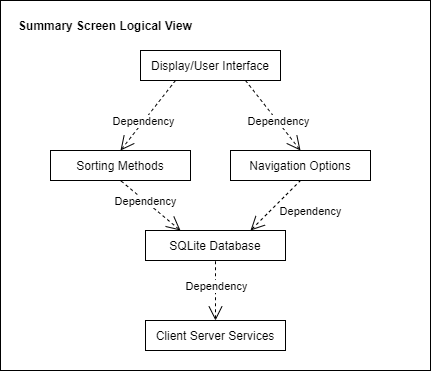

The diagram above was exported from draw.io. Its source (the exported page's mxGraphModel, read from the mxfile embedded in the PNG):
<mxGraphModel dx="2062" dy="1065" grid="1" gridSize="10" guides="1" tooltips="1" connect="1" arrows="1" fold="1" page="1" pageScale="1" pageWidth="850" pageHeight="1100" math="0" shadow="0">
  <root>
    <mxCell id="0" />
    <mxCell id="1" parent="0" />
    <mxCell id="OHkV2gfUYftZRdVHnOCh-1" value="" style="rounded=0;whiteSpace=wrap;html=1;" parent="1" vertex="1">
      <mxGeometry x="210" y="210" width="430" height="370" as="geometry" />
    </mxCell>
    <mxCell id="OHkV2gfUYftZRdVHnOCh-2" value="&lt;b&gt;Summary Screen Logical View&lt;/b&gt;" style="text;html=1;strokeColor=none;fillColor=none;align=center;verticalAlign=middle;whiteSpace=wrap;rounded=0;" parent="1" vertex="1">
      <mxGeometry x="220" y="220" width="190" height="30" as="geometry" />
    </mxCell>
    <mxCell id="OHkV2gfUYftZRdVHnOCh-3" value="Display/User Interface" style="rounded=0;whiteSpace=wrap;html=1;" parent="1" vertex="1">
      <mxGeometry x="350" y="260" width="140" height="30" as="geometry" />
    </mxCell>
    <mxCell id="OHkV2gfUYftZRdVHnOCh-4" value="Sorting Methods" style="rounded=0;whiteSpace=wrap;html=1;" parent="1" vertex="1">
      <mxGeometry x="260" y="360" width="140" height="30" as="geometry" />
    </mxCell>
    <mxCell id="OHkV2gfUYftZRdVHnOCh-5" value="Navigation Options" style="rounded=0;whiteSpace=wrap;html=1;" parent="1" vertex="1">
      <mxGeometry x="440" y="360" width="140" height="30" as="geometry" />
    </mxCell>
    <mxCell id="OHkV2gfUYftZRdVHnOCh-6" value="SQLite Database" style="rounded=0;whiteSpace=wrap;html=1;" parent="1" vertex="1">
      <mxGeometry x="355" y="440" width="140" height="30" as="geometry" />
    </mxCell>
    <mxCell id="OHkV2gfUYftZRdVHnOCh-7" value="Client Server Services" style="rounded=0;whiteSpace=wrap;html=1;" parent="1" vertex="1">
      <mxGeometry x="355" y="530" width="140" height="30" as="geometry" />
    </mxCell>
    <mxCell id="OHkV2gfUYftZRdVHnOCh-9" value="" style="endArrow=open;endSize=12;dashed=1;html=1;exitX=0.25;exitY=1;exitDx=0;exitDy=0;entryX=0.5;entryY=0;entryDx=0;entryDy=0;" parent="1" source="OHkV2gfUYftZRdVHnOCh-3" target="OHkV2gfUYftZRdVHnOCh-4" edge="1">
      <mxGeometry width="160" relative="1" as="geometry">
        <mxPoint x="245" y="470" as="sourcePoint" />
        <mxPoint x="350" y="380" as="targetPoint" />
        <Array as="points" />
      </mxGeometry>
    </mxCell>
    <mxCell id="OHkV2gfUYftZRdVHnOCh-10" value="Dependency" style="edgeLabel;html=1;align=center;verticalAlign=middle;resizable=0;points=[];" parent="OHkV2gfUYftZRdVHnOCh-9" vertex="1" connectable="0">
      <mxGeometry x="0.175" relative="1" as="geometry">
        <mxPoint as="offset" />
      </mxGeometry>
    </mxCell>
    <mxCell id="OHkV2gfUYftZRdVHnOCh-11" value="" style="endArrow=open;endSize=12;dashed=1;html=1;exitX=0.75;exitY=1;exitDx=0;exitDy=0;entryX=0.5;entryY=0;entryDx=0;entryDy=0;" parent="1" source="OHkV2gfUYftZRdVHnOCh-3" target="OHkV2gfUYftZRdVHnOCh-5" edge="1">
      <mxGeometry width="160" relative="1" as="geometry">
        <mxPoint x="380" y="415" as="sourcePoint" />
        <mxPoint x="740" y="300" as="targetPoint" />
        <Array as="points" />
      </mxGeometry>
    </mxCell>
    <mxCell id="OHkV2gfUYftZRdVHnOCh-12" value="Dependency" style="edgeLabel;html=1;align=center;verticalAlign=middle;resizable=0;points=[];" parent="OHkV2gfUYftZRdVHnOCh-11" vertex="1" connectable="0">
      <mxGeometry x="0.175" relative="1" as="geometry">
        <mxPoint as="offset" />
      </mxGeometry>
    </mxCell>
    <mxCell id="OHkV2gfUYftZRdVHnOCh-13" value="" style="endArrow=none;endSize=12;dashed=1;html=1;exitX=0.25;exitY=0;exitDx=0;exitDy=0;entryX=0.5;entryY=1;entryDx=0;entryDy=0;startArrow=open;startFill=0;endFill=0;startSize=12;" parent="1" source="OHkV2gfUYftZRdVHnOCh-6" target="OHkV2gfUYftZRdVHnOCh-4" edge="1">
      <mxGeometry width="160" relative="1" as="geometry">
        <mxPoint x="300" y="450" as="sourcePoint" />
        <mxPoint x="400" y="410" as="targetPoint" />
        <Array as="points" />
      </mxGeometry>
    </mxCell>
    <mxCell id="OHkV2gfUYftZRdVHnOCh-14" value="Dependency" style="edgeLabel;html=1;align=center;verticalAlign=middle;resizable=0;points=[];" parent="OHkV2gfUYftZRdVHnOCh-13" vertex="1" connectable="0">
      <mxGeometry x="0.175" relative="1" as="geometry">
        <mxPoint as="offset" />
      </mxGeometry>
    </mxCell>
    <mxCell id="OHkV2gfUYftZRdVHnOCh-15" value="" style="endArrow=none;endSize=12;dashed=1;html=1;exitX=0.75;exitY=0;exitDx=0;exitDy=0;entryX=0.5;entryY=1;entryDx=0;entryDy=0;startArrow=open;startFill=0;startSize=12;endFill=0;" parent="1" source="OHkV2gfUYftZRdVHnOCh-6" target="OHkV2gfUYftZRdVHnOCh-5" edge="1">
      <mxGeometry width="160" relative="1" as="geometry">
        <mxPoint x="500" y="450" as="sourcePoint" />
        <mxPoint x="600" y="410" as="targetPoint" />
        <Array as="points" />
      </mxGeometry>
    </mxCell>
    <mxCell id="OHkV2gfUYftZRdVHnOCh-16" value="Dependency" style="edgeLabel;html=1;align=center;verticalAlign=middle;resizable=0;points=[];" parent="OHkV2gfUYftZRdVHnOCh-15" vertex="1" connectable="0">
      <mxGeometry x="0.175" relative="1" as="geometry">
        <mxPoint x="30.299999999999997" y="9.7" as="offset" />
      </mxGeometry>
    </mxCell>
    <mxCell id="OHkV2gfUYftZRdVHnOCh-17" value="" style="endArrow=none;endSize=12;dashed=1;html=1;exitX=0.5;exitY=0;exitDx=0;exitDy=0;entryX=0.5;entryY=1;entryDx=0;entryDy=0;startArrow=open;startFill=0;endFill=0;startSize=12;" parent="1" source="OHkV2gfUYftZRdVHnOCh-7" target="OHkV2gfUYftZRdVHnOCh-6" edge="1">
      <mxGeometry width="160" relative="1" as="geometry">
        <mxPoint x="360" y="380" as="sourcePoint" />
        <mxPoint x="460" y="340" as="targetPoint" />
        <Array as="points" />
      </mxGeometry>
    </mxCell>
    <mxCell id="OHkV2gfUYftZRdVHnOCh-18" value="Dependency" style="edgeLabel;html=1;align=center;verticalAlign=middle;resizable=0;points=[];" parent="OHkV2gfUYftZRdVHnOCh-17" vertex="1" connectable="0">
      <mxGeometry x="0.175" relative="1" as="geometry">
        <mxPoint as="offset" />
      </mxGeometry>
    </mxCell>
  </root>
</mxGraphModel>